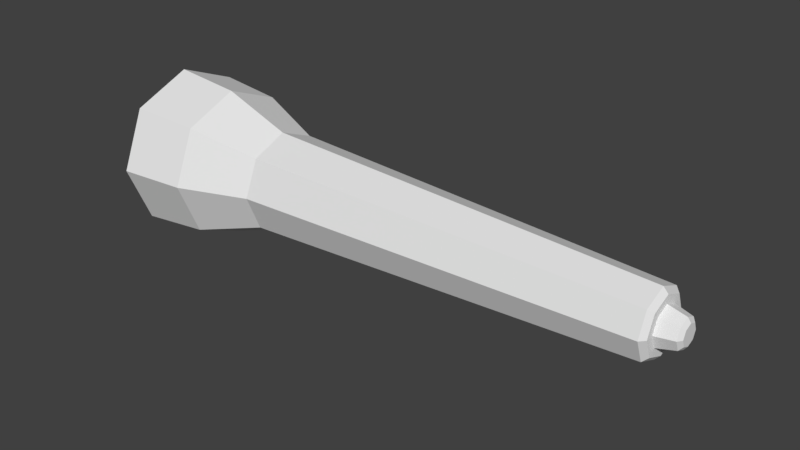 # Source: missile.blend  (saved by Blender 2.79.0; exported with 4.5.12 LTS)
import bpy
from mathutils import Matrix  # noqa: F401  (used for matrix-valued properties, if any)

bpy.ops.wm.read_factory_settings(use_empty=True)
scene = bpy.context.scene
scene.name = 'Scene'

# ---- collections
col_collection_1 = bpy.data.collections.new('Collection 1'); scene.collection.children.link(col_collection_1)

# ---- world
world_world = bpy.data.worlds.new('World'); scene.world = world_world
world_world.color = (0.05088, 0.05088, 0.05088)
world_world.use_sun_shadow = False
world_world.sun_shadow_jitter_overblur = 0.0
world_world.cycles.sampling_method = 'MANUAL'

# ---- meshes
me_cylinder = bpy.data.meshes.new('Cylinder')
me_cylinder.from_pydata([(-1.304e-07, 0.5174, -2.479), (0.3658, 0.3658, -2.479), (0.5174, -2.422e-08, -2.479), (0.3658, -0.3658, -2.479), (-1.834e-07, -0.5174, -2.479), (-0.3658, -0.3658, -2.479), (-0.5174, 7.842e-09, -2.479), (-0.3658, 0.3658, -2.479), (-1.539e-07, 0.4026, -1.391), (0.2847, 0.2847, -1.391), (0.4026, -1.583e-08, -1.391), (0.2847, -0.2847, -1.391), (-1.891e-07, -0.4026, -1.391), (-0.2847, -0.2847, -1.391), (-0.4026, 6.574e-09, -1.391), (-0.2847, 0.2847, -1.391), (-1.372e-07, 0.6576, -2.479), (0.465, 0.465, -2.479), (0.6576, -2.874e-08, -2.479), (0.465, -0.465, -2.479), (-1.947e-07, -0.6576, -2.479), (-0.465, -0.465, -2.479), (-0.6576, 7.842e-09, -2.479), (-0.465, 0.465, -2.479), (1.628e-08, 0.3538, -1.511), (0.2502, 0.2502, -1.511), (0.3538, -1.421e-08, -1.511), (0.2502, -0.2502, -1.511), (-1.994e-08, -0.3538, -1.511), (-0.2502, -0.2502, -1.511), (-0.3538, 7.718e-09, -1.511), (-0.2502, 0.2502, -1.511), (0.4275, 0.4275, -1.935), (0.6046, -2.437e-08, -1.935), (0.4275, -0.4275, -1.935), (-1.933e-07, -0.6046, -1.935), (-0.4275, -0.4275, -1.935), (-0.6046, 9.268e-09, -1.935), (-0.4275, 0.4275, -1.935), (-1.404e-07, 0.6046, -1.935), (0.107, 0.107, 1.821), (-9.459e-09, 0.1513, 1.821), (0.1513, -6.694e-09, 1.821), (0.107, -0.107, 1.821), (-2.269e-08, -0.1513, 1.821), (-0.107, -0.107, 1.821), (-0.1513, 1.725e-09, 1.821), (-0.107, 0.107, 1.821), (0.05766, 0.05766, 1.985), (0.08164, 0.08164, 1.96), (6.217e-09, 0.1154, 1.96), (8.382e-09, 0.08154, 1.985), (0.08154, -1.863e-09, 1.985), (0.1154, -5.107e-09, 1.96), (0.05766, -0.05766, 1.985), (0.08164, -0.08164, 1.96), (9.313e-10, -0.08154, 1.985), (-3.876e-09, -0.1154, 1.96), (-0.05766, -0.05766, 1.985), (-0.08164, -0.08164, 1.96), (-0.08154, 0.0, 1.985), (-0.1154, 1.316e-09, 1.96), (-0.05766, 0.05766, 1.985), (-0.08164, 0.08164, 1.96), (-3.391e-09, 0.2607, 1.783), (-4.58e-09, 0.2182, 1.821), (0.1543, 0.1543, 1.821), (0.1844, 0.1844, 1.783), (0.2182, -9.655e-09, 1.821), (0.2607, -1.151e-08, 1.783), (0.1543, -0.1543, 1.821), (0.1844, -0.1844, 1.783), (-2.366e-08, -0.2182, 1.821), (-2.619e-08, -0.2607, 1.783), (-0.1543, -0.1543, 1.821), (-0.1844, -0.1844, 1.783), (-0.2182, 2.488e-09, 1.821), (-0.2607, 2.996e-09, 1.783), (-0.1543, 0.1543, 1.821), (-0.1844, 0.1844, 1.783)], [], [(15, 79, 64, 8), (70, 68, 42, 43), (72, 70, 43, 44), (74, 72, 44, 45), (76, 74, 45, 46), (14, 77, 79, 15), (78, 76, 46, 47), (65, 78, 47, 41), (4, 5, 29, 28), (38, 15, 8, 39), (37, 14, 15, 38), (36, 13, 14, 37), (35, 12, 13, 36), (34, 11, 12, 35), (33, 10, 11, 34), (32, 9, 10, 33), (39, 8, 9, 32), (1, 0, 16, 17), (2, 1, 17, 18), (3, 2, 18, 19), (4, 3, 19, 20), (5, 4, 20, 21), (6, 5, 21, 22), (7, 6, 22, 23), (0, 7, 23, 16), (24, 25, 26, 27, 28, 29, 30, 31), (0, 1, 25, 24), (5, 6, 30, 29), (1, 2, 26, 25), (6, 7, 31, 30), (2, 3, 27, 26), (7, 0, 24, 31), (3, 4, 28, 27), (16, 39, 32, 17), (17, 32, 33, 18), (18, 33, 34, 19), (19, 34, 35, 20), (20, 35, 36, 21), (21, 36, 37, 22), (22, 37, 38, 23), (23, 38, 39, 16), (46, 45, 59, 61), (10, 69, 71, 11), (13, 75, 77, 14), (9, 67, 69, 10), (8, 64, 67, 9), (12, 73, 75, 13), (68, 66, 40, 42), (11, 71, 73, 12), (42, 40, 49, 53), (48, 51, 62, 60, 58, 56, 54, 52), (47, 46, 61, 63), (41, 47, 63, 50), (44, 43, 55, 57), (43, 42, 53, 55), (45, 44, 57, 59), (49, 50, 51, 48), (53, 49, 48, 52), (55, 53, 52, 54), (57, 55, 54, 56), (59, 57, 56, 58), (61, 59, 58, 60), (63, 61, 60, 62), (50, 63, 62, 51), (40, 41, 50, 49), (67, 64, 65, 66), (69, 67, 66, 68), (71, 69, 68, 70), (73, 71, 70, 72), (75, 73, 72, 74), (77, 75, 74, 76), (79, 77, 76, 78), (64, 79, 78, 65), (66, 65, 41, 40)])
me_cylinder.use_remesh_preserve_volume = False
me_cylinder.use_remesh_preserve_attributes = False
me_cylinder.use_mirror_vertex_groups = False
me_cylinder.update()

# ---- objects
ob_cylinder = bpy.data.objects.new('Cylinder', me_cylinder)

# ---- transforms, parenting, visibility, modifiers, constraints
ob_cylinder.location = (0.0, 0.0, 0.0)
ob_cylinder.rotation_euler = (-0.0, 1.571, 0.0)
ob_cylinder.lineart.crease_threshold = 0.0

# ---- collection membership
col_collection_1.objects.link(ob_cylinder)

# ---- scene / render settings (as saved in the file)
scene.frame_start = 1; scene.frame_end = 250; scene.frame_set(1)
scene.render.engine = 'BLENDER_EEVEE_NEXT'
scene.render.resolution_percentage = 50
scene.render.dither_intensity = 0.0
scene.cycles.use_denoising = False
scene.cycles.samples = 128
scene.cycles.sampling_pattern = 'TABULATED_SOBOL'
scene.cycles.use_adaptive_sampling = False
scene.cycles.use_light_tree = False
scene.cycles.blur_glossy = 0.0
scene.cycles.sample_clamp_indirect = 0.0
scene.view_settings.view_transform = 'Standard'
bpy.context.view_layer.update()

# ---- added for rendering (the .blend has no active camera and no usable light): camera, sun
cam_auto = bpy.data.cameras.new('AutoCamera')
cam_auto.lens = 50.0
cam_auto.sensor_width = 36.0
cam_auto.clip_end = 1000.0
ob_auto_camera = bpy.data.objects.new('AutoCamera', cam_auto)
scene.collection.objects.link(ob_auto_camera)
ob_auto_camera.location = (4.22678, -5.36882, 3.57921)
ob_auto_camera.rotation_euler = (1.09748, -7.21219e-08, 0.694738)
scene.camera = ob_auto_camera
light_auto_sun = bpy.data.lights.new('AutoSun', 'SUN')
light_auto_sun.energy = 3.0
light_auto_sun.angle = 0.0523599
ob_auto_sun = bpy.data.objects.new('AutoSun', light_auto_sun)
scene.collection.objects.link(ob_auto_sun)
ob_auto_sun.rotation_euler = (0.872665, 0.174533, 0.523599)
bpy.context.view_layer.update()
